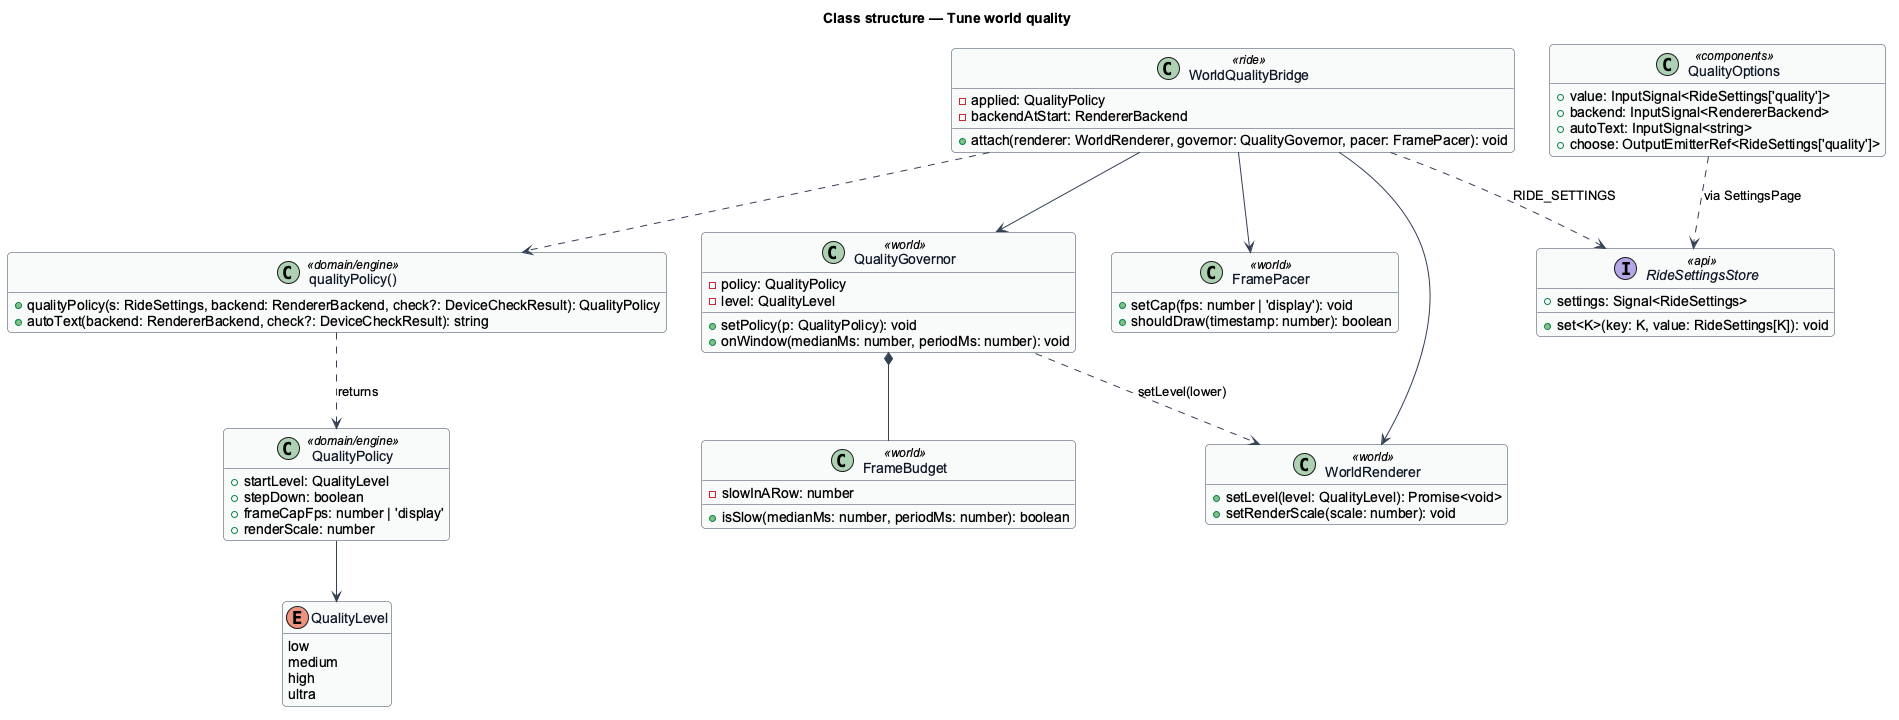

The diagram above was rendered by PlantUML. Its source (embedded in the PNG):
@startuml
' --- shared skin header ---
skinparam backgroundColor #FFFFFF
skinparam shadowing false
skinparam roundcorner 8
skinparam defaultFontName Arial
skinparam ArrowColor #344054
skinparam class {
  BorderColor #344054
  FontColor #101828
  BackgroundColor #F9FAFB
}
' --------------------------
hide empty members
title Class structure — Tune world quality
enum QualityLevel {
  low
  medium
  high
  ultra
}
class QualityPolicy <<domain/engine>> {
  +startLevel: QualityLevel
  +stepDown: boolean
  +frameCapFps: number | 'display'
  +renderScale: number
}
class "qualityPolicy()" as qp <<domain/engine>> {
  +qualityPolicy(s: RideSettings, backend: RendererBackend, check?: DeviceCheckResult): QualityPolicy
  +autoText(backend: RendererBackend, check?: DeviceCheckResult): string
}
class WorldQualityBridge <<ride>> {
  -applied: QualityPolicy
  -backendAtStart: RendererBackend
  +attach(renderer: WorldRenderer, governor: QualityGovernor, pacer: FramePacer): void
}
class QualityGovernor <<world>> {
  -policy: QualityPolicy
  -level: QualityLevel
  +setPolicy(p: QualityPolicy): void
  +onWindow(medianMs: number, periodMs: number): void
}
class FrameBudget <<world>> {
  -slowInARow: number
  +isSlow(medianMs: number, periodMs: number): boolean
}
class FramePacer <<world>> {
  +setCap(fps: number | 'display'): void
  +shouldDraw(timestamp: number): boolean
}
class WorldRenderer <<world>> {
  +setLevel(level: QualityLevel): Promise<void>
  +setRenderScale(scale: number): void
}
class QualityOptions <<components>> {
  +value: InputSignal<RideSettings['quality']>
  +backend: InputSignal<RendererBackend>
  +autoText: InputSignal<string>
  +choose: OutputEmitterRef<RideSettings['quality']>
}
interface RideSettingsStore <<api>> {
  +settings: Signal<RideSettings>
  +set<K>(key: K, value: RideSettings[K]): void
}
qp ..> QualityPolicy : returns
QualityPolicy --> QualityLevel
WorldQualityBridge ..> RideSettingsStore : RIDE_SETTINGS
WorldQualityBridge ..> qp
WorldQualityBridge --> QualityGovernor
WorldQualityBridge --> FramePacer
WorldQualityBridge --> WorldRenderer
QualityGovernor *-- FrameBudget
QualityGovernor ..> WorldRenderer : setLevel(lower)
QualityOptions ..> RideSettingsStore : via SettingsPage
@enduml